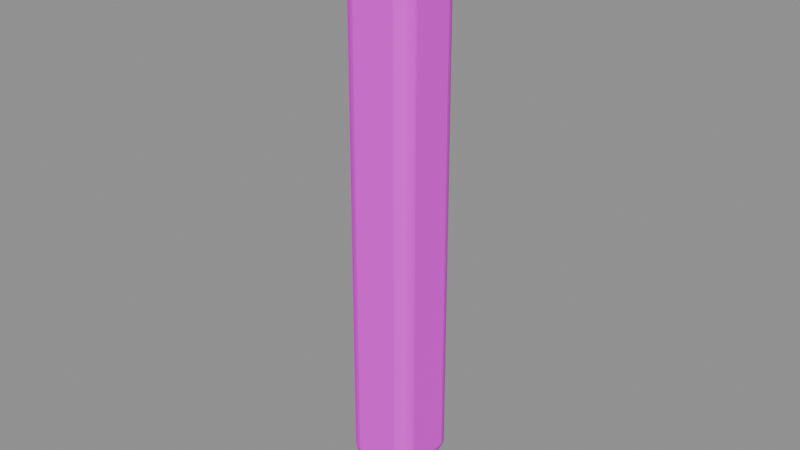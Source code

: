 # Source: corner_pier.blend  (saved by Blender 5.3.31; exported with 4.5.12 LTS)
import bpy
from mathutils import Matrix  # noqa: F401  (used for matrix-valued properties, if any)

bpy.ops.wm.read_factory_settings(use_empty=True)
scene = bpy.context.scene
scene.name = 'Asset | corner_pier'

# ---- collections
col_master___corner_pier = bpy.data.collections.new('MASTER | corner_pier'); scene.collection.children.link(col_master___corner_pier)

# ---- images (referenced by path relative to the original .blend; pixels are not part of the script)
import os
ASSET_DIR = os.environ.get("B2B_ASSET_DIR", "")  # directory of the original .blend (textures are referenced by path, not embedded)
HERE = os.path.dirname(os.path.abspath(__file__))  # packed textures are extracted next to this script under _unpacked/

def load_image(name, relpath, width, height, colorspace="sRGB"):
    """Load a texture the original file referenced (path relative to the .blend, or extracted next to this script)."""
    p = next((c for c in (os.path.join(HERE, relpath), os.path.join(ASSET_DIR, relpath)) if relpath and os.path.exists(c)), "")
    if p:
        img = bpy.data.images.load(p, check_existing=True)
        img.name = name
    else:  # same state as the original file: an image datablock whose file is absent (Cycles renders it pink)
        img = bpy.data.images.new(name, width, height)
        img.source = "FILE"
        img.filepath = "//" + (relpath or name)
    img.colorspace_settings.name = colorspace
    return img
img_sea_cabin_timber_8x8_512_png = load_image('sea_cabin_timber_8x8_512.png', 'sea_cabin_timber_8x8_512.png', 1024, 1024, 'sRGB')

# ---- materials (node trees are filled in below, after node groups)
mat_sea_matte = bpy.data.materials.new('SEA_Matte')
mat_sea_matte.roughness = 0.74

# ---- material node trees
mat_sea_matte.use_nodes = True; mat_sea_matte.node_tree.nodes.clear()
_N = mat_sea_matte.node_tree.nodes; _L = mat_sea_matte.node_tree.links
n0 = _N.new('ShaderNodeBsdfPrincipled'); n0.name = 'Principled BSDF'; n0.location = (-200, 100)
n0.inputs[2].default_value = 0.74
n0.inputs[10].default_value = 0.005
n1 = _N.new('ShaderNodeOutputMaterial'); n1.name = 'Material Output'; n1.location = (200, 100)
n2 = _N.new('ShaderNodeUVMap'); n2.name = 'UV Map'; n2.location = (0, 0)
n2.width = 160
n2.uv_map = 'PaletteUV'
n3 = _N.new('ShaderNodeTexImage'); n3.name = 'Image Texture'; n3.location = (0, 0)
n3.image = img_sea_cabin_timber_8x8_512_png
n3.interpolation = 'Closest'
_L.new(n0.outputs[0], n1.inputs[0])
_L.new(n2.outputs[0], n3.inputs[0])
_L.new(n3.outputs[0], n0.inputs[0])
n1.is_active_output = True

# ---- meshes
me_pinned_stone_column_foot = bpy.data.meshes.new('Pinned stone column foot')
me_pinned_stone_column_foot.from_pydata([(-0.25, -0.25, 0.0), (-0.25, 0.25, 0.0), (-0.25, 0.25, 0.34), (-0.25, -0.25, 0.34), (0.25, -0.2447, 0.00357), (0.25, 0.2447, 0.00357), (0.25, 0.2447, 0.3364), (0.25, -0.2447, 0.3364)], [], [(3, 2, 1, 0), (4, 5, 6, 7), (0, 1, 5, 4), (1, 2, 6, 5), (2, 3, 7, 6), (3, 0, 4, 7)])
me_pinned_stone_column_foot.polygons.foreach_set('use_smooth', [True] * 6)
_uv = me_pinned_stone_column_foot.uv_layers.new(name='PaletteUV')
_uv.uv.foreach_set('vector', [0.4725, 0.0625, 0.4375, 0.0975, 0.4025, 0.0625, 0.4375, 0.0275, 0.4725, 0.0625, 0.4375, 0.0975, 0.4025, 0.0625, 0.4375, 0.0275, 0.4725, 0.0625, 0.4375, 0.0975, 0.4025, 0.0625, 0.4375, 0.0275, 0.4725, 0.0625, 0.4375, 0.0975, 0.4025, 0.0625, 0.4375, 0.0275, 0.4725, 0.0625, 0.4375, 0.0975, 0.4025, 0.0625, 0.4375, 0.0275, 0.4725, 0.0625, 0.4375, 0.0975, 0.4025, 0.0625, 0.4375, 0.0275])
me_pinned_stone_column_foot.materials.append(mat_sea_matte)
me_pinned_stone_column_foot.update()
me_tapered_half_metre_column_shaft = bpy.data.meshes.new('Tapered half metre column shaft')
me_tapered_half_metre_column_shaft.from_pydata([(-0.25, -0.25, 0.35), (0.25, -0.25, 0.35), (0.25, 0.25, 0.35), (-0.25, 0.25, 0.35), (-0.2447, -0.2447, 3.882), (0.2447, -0.2447, 3.882), (0.2447, 0.2447, 3.882), (-0.2447, 0.2447, 3.882)], [], [(3, 2, 1, 0), (4, 5, 6, 7), (0, 1, 5, 4), (1, 2, 6, 5), (2, 3, 7, 6), (3, 0, 4, 7)])
me_tapered_half_metre_column_shaft.polygons.foreach_set('use_smooth', [True] * 6)
_uv = me_tapered_half_metre_column_shaft.uv_layers.new(name='PaletteUV')
_uv.uv.foreach_set('vector', [0.4725, 0.9375, 0.4375, 0.9725, 0.4025, 0.9375, 0.4375, 0.9025, 0.4725, 0.9375, 0.4375, 0.9725, 0.4025, 0.9375, 0.4375, 0.9025, 0.4725, 0.9375, 0.4375, 0.9725, 0.4025, 0.9375, 0.4375, 0.9025, 0.4725, 0.9375, 0.4375, 0.9725, 0.4025, 0.9375, 0.4375, 0.9025, 0.4725, 0.9375, 0.4375, 0.9725, 0.4025, 0.9375, 0.4375, 0.9025, 0.4725, 0.9375, 0.4375, 0.9725, 0.4025, 0.9375, 0.4375, 0.9025])
me_tapered_half_metre_column_shaft.materials.append(mat_sea_matte)
me_tapered_half_metre_column_shaft.update()
me_beveled_bearing_capital = bpy.data.meshes.new('Beveled bearing capital')
me_beveled_bearing_capital.from_pydata([(-0.25, -0.25, 3.892), (-0.25, 0.25, 3.892), (-0.25, 0.25, 4.32), (-0.25, -0.25, 4.32), (0.25, -0.2447, 3.896), (0.25, 0.2447, 3.896), (0.25, 0.2447, 4.316), (0.25, -0.2447, 4.316)], [], [(3, 2, 1, 0), (4, 5, 6, 7), (0, 1, 5, 4), (1, 2, 6, 5), (2, 3, 7, 6), (3, 0, 4, 7)])
me_beveled_bearing_capital.polygons.foreach_set('use_smooth', [True] * 6)
_uv = me_beveled_bearing_capital.uv_layers.new(name='PaletteUV')
_uv.uv.foreach_set('vector', [0.3475, 0.9375, 0.3125, 0.9725, 0.2775, 0.9375, 0.3125, 0.9025, 0.3475, 0.9375, 0.3125, 0.9725, 0.2775, 0.9375, 0.3125, 0.9025, 0.3475, 0.9375, 0.3125, 0.9725, 0.2775, 0.9375, 0.3125, 0.9025, 0.3475, 0.9375, 0.3125, 0.9725, 0.2775, 0.9375, 0.3125, 0.9025, 0.3475, 0.9375, 0.3125, 0.9725, 0.2775, 0.9375, 0.3125, 0.9025, 0.3475, 0.9375, 0.3125, 0.9725, 0.2775, 0.9375, 0.3125, 0.9025])
me_beveled_bearing_capital.materials.append(mat_sea_matte)
me_beveled_bearing_capital.update()

# ---- objects
ob_pinned_stone_column_foot = bpy.data.objects.new('Pinned stone column foot', me_pinned_stone_column_foot)
ob_tapered_half_metre_column_shaft = bpy.data.objects.new('Tapered half metre column shaft', me_tapered_half_metre_column_shaft)
ob_beveled_bearing_capital = bpy.data.objects.new('Beveled bearing capital', me_beveled_bearing_capital)

# ---- transforms, parenting, visibility, modifiers, constraints
ob_pinned_stone_column_foot.location = (0.0, 0.0, 0.0)
_m = ob_pinned_stone_column_foot.modifiers.new('Real edge rounding', 'BEVEL')
_m.width = 0.075
_m.width_pct = 0.075
_m.segments = 3
_m.harden_normals = True
_m = ob_pinned_stone_column_foot.modifiers.new('Weighted surface normals', 'WEIGHTED_NORMAL')
_m.keep_sharp = True
ob_tapered_half_metre_column_shaft.location = (0.0, 0.0, 0.0)
_m = ob_tapered_half_metre_column_shaft.modifiers.new('Real edge rounding', 'BEVEL')
_m.width = 0.095
_m.width_pct = 0.095
_m.segments = 3
_m.harden_normals = True
_m = ob_tapered_half_metre_column_shaft.modifiers.new('Weighted surface normals', 'WEIGHTED_NORMAL')
_m.keep_sharp = True
ob_beveled_bearing_capital.location = (0.0, 0.0, 0.0)
_m = ob_beveled_bearing_capital.modifiers.new('Real edge rounding', 'BEVEL')
_m.width = 0.092
_m.width_pct = 0.092
_m.segments = 3
_m.harden_normals = True
_m = ob_beveled_bearing_capital.modifiers.new('Weighted surface normals', 'WEIGHTED_NORMAL')
_m.keep_sharp = True

# ---- collection membership
col_master___corner_pier.objects.link(ob_pinned_stone_column_foot)
col_master___corner_pier.objects.link(ob_tapered_half_metre_column_shaft)
col_master___corner_pier.objects.link(ob_beveled_bearing_capital)

# ---- scene / render settings (as saved in the file)
scene.frame_start = 1; scene.frame_end = 250; scene.frame_set(1)
scene.render.engine = 'BLENDER_EEVEE_NEXT'
scene.render.image_settings.exr_codec = 'NONE'
scene.render.use_bake_clear = False
scene.render.bake_margin = 0
scene.render.bake_bias = 0.0
scene.render.bake_samples = 0
scene.render.simplify_subdivision_render = 0
scene.render.simplify_child_particles_render = 0.0
scene.render.compositor_device = 'GPU'
scene.eevee.use_volume_custom_range = False
scene.eevee.gtao_distance = 0.0
scene.eevee.use_fast_gi = False
scene.eevee.fast_gi_thickness_near = 0.1
scene.eevee.fast_gi_thickness_far = 0.0
scene.eevee.ray_tracing_options.screen_trace_thickness = 0.1
bpy.context.view_layer.update()

# ---- added for rendering (the .blend has no active camera and no usable light): camera, sun + grey world if the file has none
cam_auto = bpy.data.cameras.new('AutoCamera')
cam_auto.lens = 50.0
cam_auto.sensor_width = 36.0
cam_auto.clip_end = 1000.0
ob_auto_camera = bpy.data.objects.new('AutoCamera', cam_auto)
scene.collection.objects.link(ob_auto_camera)
ob_auto_camera.location = (4.04889, -4.85866, 5.39896)
ob_auto_camera.rotation_euler = (1.09748, -7.21219e-08, 0.694738)
scene.camera = ob_auto_camera
light_auto_sun = bpy.data.lights.new('AutoSun', 'SUN')
light_auto_sun.energy = 3.0
light_auto_sun.angle = 0.0523599
ob_auto_sun = bpy.data.objects.new('AutoSun', light_auto_sun)
scene.collection.objects.link(ob_auto_sun)
ob_auto_sun.rotation_euler = (0.872665, 0.174533, 0.523599)
if scene.world is None:
    world_auto = bpy.data.worlds.new('AutoWorld')
    world_auto.color = (0.3, 0.3, 0.3)
    scene.world = world_auto
bpy.context.view_layer.update()
